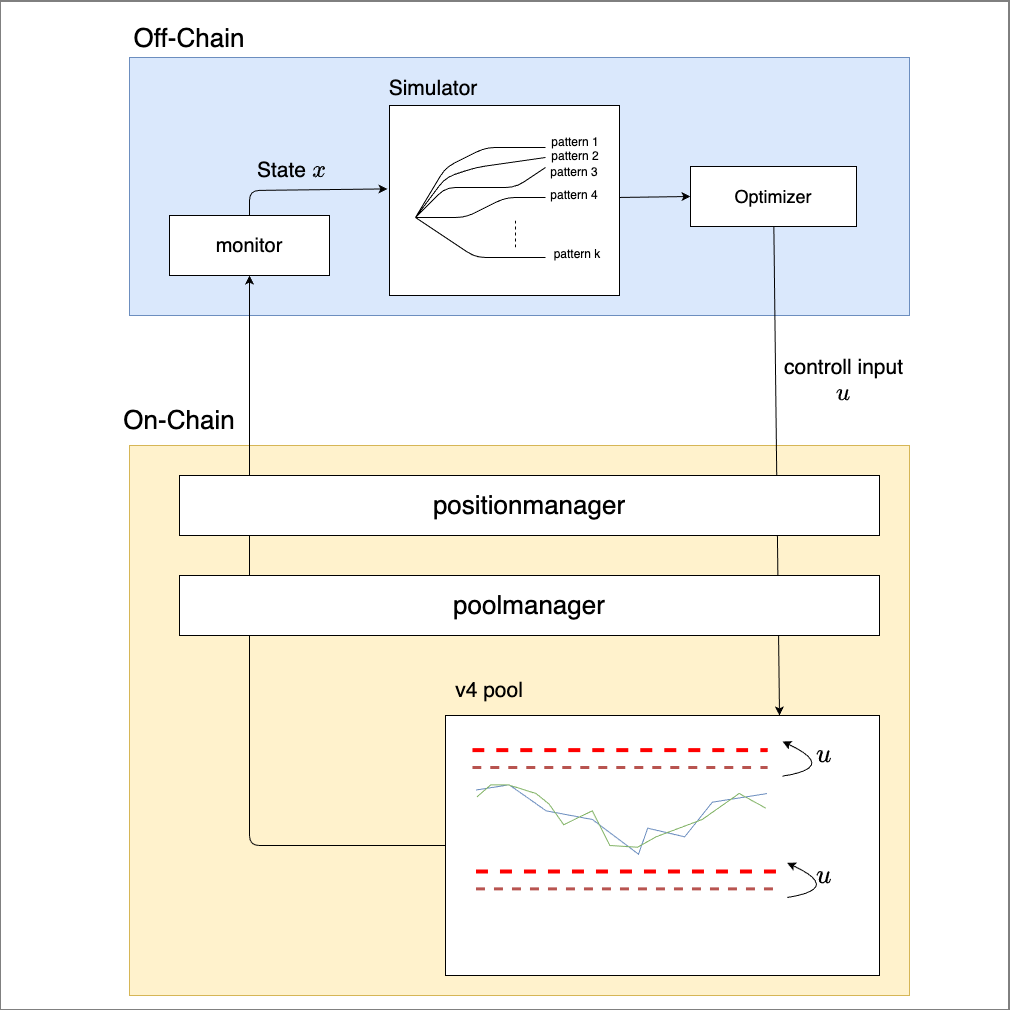

The diagram above was exported from draw.io. Its source (the exported page's mxGraphModel, read from the mxfile embedded in the PNG):
<mxGraphModel dx="1233" dy="2312" grid="0" gridSize="10" guides="1" tooltips="1" connect="1" arrows="1" fold="1" page="1" pageScale="1" pageWidth="827" pageHeight="1169" math="1" shadow="0">
  <root>
    <mxCell id="0" />
    <mxCell id="1" parent="0" />
    <mxCell id="68" value="" style="whiteSpace=wrap;html=1;aspect=fixed;" vertex="1" parent="1">
      <mxGeometry x="60.5" y="-4.5" width="1009" height="1009" as="geometry" />
    </mxCell>
    <mxCell id="4" value="" style="rounded=0;whiteSpace=wrap;html=1;fillColor=#fff2cc;strokeColor=#d6b656;" parent="1" vertex="1">
      <mxGeometry x="190" y="440" width="780" height="550" as="geometry" />
    </mxCell>
    <mxCell id="3" value="" style="rounded=0;whiteSpace=wrap;html=1;fillColor=#dae8fc;strokeColor=#6c8ebf;" parent="1" vertex="1">
      <mxGeometry x="190" y="52" width="780" height="258" as="geometry" />
    </mxCell>
    <mxCell id="5" value="Off-Chain" style="text;html=1;align=center;verticalAlign=middle;whiteSpace=wrap;rounded=0;fontSize=26;" parent="1" vertex="1">
      <mxGeometry x="190" y="18" width="120" height="30" as="geometry" />
    </mxCell>
    <mxCell id="6" value="On-Chain" style="text;html=1;align=center;verticalAlign=middle;whiteSpace=wrap;rounded=0;fontSize=26;" parent="1" vertex="1">
      <mxGeometry x="170" y="400" width="140" height="30" as="geometry" />
    </mxCell>
    <mxCell id="7" value="monitor" style="rounded=0;whiteSpace=wrap;html=1;fontSize=20;" parent="1" vertex="1">
      <mxGeometry x="230" y="210" width="160" height="60" as="geometry" />
    </mxCell>
    <mxCell id="9" value="" style="endArrow=classic;html=1;entryX=-0.009;entryY=0.439;entryDx=0;entryDy=0;entryPerimeter=0;" parent="1" target="10" edge="1">
      <mxGeometry width="50" height="50" relative="1" as="geometry">
        <mxPoint x="310" y="210" as="sourcePoint" />
        <mxPoint x="140" y="300" as="targetPoint" />
        <Array as="points">
          <mxPoint x="310" y="185" />
        </Array>
      </mxGeometry>
    </mxCell>
    <mxCell id="10" value="" style="rounded=0;whiteSpace=wrap;html=1;fontSize=18;" parent="1" vertex="1">
      <mxGeometry x="450" y="100" width="230" height="190" as="geometry" />
    </mxCell>
    <mxCell id="31" value="" style="endArrow=classic;html=1;entryX=0.5;entryY=1;entryDx=0;entryDy=0;" parent="1" target="7" edge="1">
      <mxGeometry width="50" height="50" relative="1" as="geometry">
        <mxPoint x="510" y="840" as="sourcePoint" />
        <mxPoint x="120" y="830" as="targetPoint" />
        <Array as="points">
          <mxPoint x="310" y="840" />
        </Array>
      </mxGeometry>
    </mxCell>
    <mxCell id="32" value="v4 pool" style="text;html=1;align=center;verticalAlign=middle;whiteSpace=wrap;rounded=0;fontSize=21;" parent="1" vertex="1">
      <mxGeometry x="490" y="670" width="120" height="30" as="geometry" />
    </mxCell>
    <mxCell id="59" value="" style="group" parent="1" vertex="1" connectable="0">
      <mxGeometry x="476" y="132" width="192" height="132" as="geometry" />
    </mxCell>
    <mxCell id="47" value="" style="endArrow=none;html=1;" parent="59" edge="1">
      <mxGeometry width="50" height="50" relative="1" as="geometry">
        <mxPoint y="80" as="sourcePoint" />
        <mxPoint x="130" y="30" as="targetPoint" />
        <Array as="points">
          <mxPoint x="30" y="50" />
          <mxPoint x="100" y="50" />
        </Array>
      </mxGeometry>
    </mxCell>
    <mxCell id="48" value="" style="endArrow=none;html=1;" parent="59" edge="1">
      <mxGeometry width="50" height="50" relative="1" as="geometry">
        <mxPoint y="80" as="sourcePoint" />
        <mxPoint x="130" y="60" as="targetPoint" />
        <Array as="points">
          <mxPoint x="50" y="80" />
          <mxPoint x="90" y="60" />
        </Array>
      </mxGeometry>
    </mxCell>
    <mxCell id="49" value="" style="endArrow=none;html=1;" parent="59" edge="1">
      <mxGeometry width="50" height="50" relative="1" as="geometry">
        <mxPoint y="80" as="sourcePoint" />
        <mxPoint x="130" y="10" as="targetPoint" />
        <Array as="points">
          <mxPoint x="30" y="30" />
          <mxPoint x="70" y="10" />
        </Array>
      </mxGeometry>
    </mxCell>
    <mxCell id="50" value="" style="endArrow=none;html=1;" parent="59" edge="1">
      <mxGeometry width="50" height="50" relative="1" as="geometry">
        <mxPoint y="80" as="sourcePoint" />
        <mxPoint x="130" y="20" as="targetPoint" />
        <Array as="points">
          <mxPoint x="30" y="40" />
          <mxPoint x="60" y="30" />
        </Array>
      </mxGeometry>
    </mxCell>
    <mxCell id="51" value="" style="endArrow=none;html=1;" parent="59" edge="1">
      <mxGeometry width="50" height="50" relative="1" as="geometry">
        <mxPoint x="130" y="120" as="sourcePoint" />
        <mxPoint y="80" as="targetPoint" />
        <Array as="points">
          <mxPoint x="60" y="120" />
        </Array>
      </mxGeometry>
    </mxCell>
    <mxCell id="52" value="" style="endArrow=none;dashed=1;html=1;" parent="59" edge="1">
      <mxGeometry width="50" height="50" relative="1" as="geometry">
        <mxPoint x="100" y="110" as="sourcePoint" />
        <mxPoint x="100" y="80" as="targetPoint" />
      </mxGeometry>
    </mxCell>
    <mxCell id="53" value="pattern 1" style="text;html=1;align=center;verticalAlign=middle;whiteSpace=wrap;rounded=0;" parent="59" vertex="1">
      <mxGeometry x="130" width="60" height="10" as="geometry" />
    </mxCell>
    <mxCell id="54" value="pattern 2" style="text;html=1;align=center;verticalAlign=middle;whiteSpace=wrap;rounded=0;" parent="59" vertex="1">
      <mxGeometry x="130" y="4" width="60" height="30" as="geometry" />
    </mxCell>
    <mxCell id="55" value="&lt;span style=&quot;color: rgb(0, 0, 0);&quot;&gt;pattern 3&lt;/span&gt;" style="text;html=1;align=center;verticalAlign=middle;whiteSpace=wrap;rounded=0;" parent="59" vertex="1">
      <mxGeometry x="129" y="20" width="60" height="30" as="geometry" />
    </mxCell>
    <mxCell id="56" value="&lt;span style=&quot;color: rgb(0, 0, 0);&quot;&gt;pattern 4&lt;/span&gt;" style="text;html=1;align=center;verticalAlign=middle;whiteSpace=wrap;rounded=0;" parent="59" vertex="1">
      <mxGeometry x="129" y="43" width="60" height="30" as="geometry" />
    </mxCell>
    <mxCell id="57" value="&lt;span style=&quot;color: rgb(0, 0, 0);&quot;&gt;pattern k&lt;/span&gt;" style="text;html=1;align=center;verticalAlign=middle;whiteSpace=wrap;rounded=0;" parent="59" vertex="1">
      <mxGeometry x="132" y="102" width="60" height="30" as="geometry" />
    </mxCell>
    <mxCell id="60" value="Simulator" style="text;html=1;align=center;verticalAlign=middle;whiteSpace=wrap;rounded=0;fontSize=21;" parent="1" vertex="1">
      <mxGeometry x="464" y="68" width="60" height="30" as="geometry" />
    </mxCell>
    <mxCell id="61" value="Optimizer" style="rounded=0;whiteSpace=wrap;html=1;fontSize=18;" parent="1" vertex="1">
      <mxGeometry x="751" y="161" width="166" height="60" as="geometry" />
    </mxCell>
    <mxCell id="62" value="" style="endArrow=classic;html=1;entryX=0;entryY=0.5;entryDx=0;entryDy=0;exitX=0.998;exitY=0.484;exitDx=0;exitDy=0;exitPerimeter=0;" parent="1" source="10" target="61" edge="1">
      <mxGeometry width="50" height="50" relative="1" as="geometry">
        <mxPoint x="681" y="195" as="sourcePoint" />
        <mxPoint x="731" y="145" as="targetPoint" />
      </mxGeometry>
    </mxCell>
    <mxCell id="28" value="" style="group;fillColor=default;strokeColor=default;" parent="1" vertex="1" connectable="0">
      <mxGeometry x="506" y="710" width="434" height="260" as="geometry" />
    </mxCell>
    <mxCell id="12" value="" style="endArrow=none;html=1;rounded=0;curved=0;fillColor=#dae8fc;strokeColor=#6c8ebf;" parent="28" edge="1">
      <mxGeometry width="50" height="50" relative="1" as="geometry">
        <mxPoint x="321.34468085106386" y="78.09533333333334" as="sourcePoint" />
        <mxPoint x="30.472340425531915" y="74.53333333333333" as="targetPoint" />
        <Array as="points">
          <mxPoint x="266.86382978723407" y="86.66666666666667" />
          <mxPoint x="239.16170212765957" y="121.33333333333334" />
          <mxPoint x="202.22553191489362" y="112.66666666666667" />
          <mxPoint x="192.99148936170212" y="138.66666666666669" />
          <mxPoint x="146.82127659574468" y="104" />
          <mxPoint x="100.65106382978723" y="95.33333333333334" />
          <mxPoint x="63.714893617021275" y="69.33333333333334" />
        </Array>
      </mxGeometry>
    </mxCell>
    <mxCell id="13" value="" style="endArrow=none;html=1;rounded=0;curved=0;fillColor=#d5e8d4;strokeColor=#82b366;" parent="28" edge="1">
      <mxGeometry width="50" height="50" relative="1" as="geometry">
        <mxPoint x="320.4212765957447" y="92.73333333333333" as="sourcePoint" />
        <mxPoint x="31.395744680851063" y="81.46666666666667" as="targetPoint" />
        <Array as="points">
          <mxPoint x="293.64255319148936" y="78" />
          <mxPoint x="256.7063829787234" y="104" />
          <mxPoint x="210.53617021276597" y="121.33333333333334" />
          <mxPoint x="192.06808510638297" y="131.73333333333335" />
          <mxPoint x="164.36595744680852" y="130" />
          <mxPoint x="146.82127659574468" y="95.33333333333334" />
          <mxPoint x="118.19574468085106" y="109.2" />
          <mxPoint x="103.42127659574469" y="88.4" />
          <mxPoint x="90.49361702127659" y="78" />
          <mxPoint x="62.791489361702126" y="69.33333333333334" />
          <mxPoint x="45.246808510638296" y="69.33333333333334" />
        </Array>
      </mxGeometry>
    </mxCell>
    <mxCell id="14" value="" style="endArrow=none;dashed=1;html=1;fillColor=#f8cecc;strokeColor=#b85450;strokeWidth=3;" parent="28" edge="1">
      <mxGeometry width="50" height="50" relative="1" as="geometry">
        <mxPoint x="26.77872340425532" y="52" as="sourcePoint" />
        <mxPoint x="322.26808510638296" y="52" as="targetPoint" />
      </mxGeometry>
    </mxCell>
    <mxCell id="17" value="" style="endArrow=none;dashed=1;html=1;strokeColor=#FF0000;strokeWidth=4;" parent="28" edge="1">
      <mxGeometry width="50" height="50" relative="1" as="geometry">
        <mxPoint x="26.77872340425532" y="34.66666666666667" as="sourcePoint" />
        <mxPoint x="322.26808510638296" y="34.66666666666667" as="targetPoint" />
      </mxGeometry>
    </mxCell>
    <mxCell id="18" value="" style="endArrow=none;dashed=1;html=1;fillColor=#f8cecc;strokeColor=#b85450;strokeWidth=3;" parent="28" edge="1">
      <mxGeometry width="50" height="50" relative="1" as="geometry">
        <mxPoint x="30.472340425531915" y="173.33333333333334" as="sourcePoint" />
        <mxPoint x="331.50212765957446" y="173.33333333333334" as="targetPoint" />
      </mxGeometry>
    </mxCell>
    <mxCell id="19" value="" style="endArrow=none;dashed=1;html=1;strokeColor=#FF0000;strokeWidth=4;" parent="28" edge="1">
      <mxGeometry width="50" height="50" relative="1" as="geometry">
        <mxPoint x="30.472340425531915" y="156" as="sourcePoint" />
        <mxPoint x="331.50212765957446" y="156" as="targetPoint" />
      </mxGeometry>
    </mxCell>
    <mxCell id="20" value="" style="endArrow=classic;html=1;rounded=0;curved=1;" parent="28" edge="1">
      <mxGeometry width="50" height="50" relative="1" as="geometry">
        <mxPoint x="337.0425531914894" y="60.66666666666667" as="sourcePoint" />
        <mxPoint x="337.0425531914894" y="26" as="targetPoint" />
        <Array as="points">
          <mxPoint x="392.4468085106383" y="52" />
        </Array>
      </mxGeometry>
    </mxCell>
    <mxCell id="21" value="" style="endArrow=classic;html=1;rounded=0;curved=1;" parent="28" edge="1">
      <mxGeometry width="50" height="50" relative="1" as="geometry">
        <mxPoint x="341.6595744680851" y="182" as="sourcePoint" />
        <mxPoint x="341.6595744680851" y="147.33333333333334" as="targetPoint" />
        <Array as="points">
          <mxPoint x="397.06382978723406" y="173.33333333333334" />
        </Array>
      </mxGeometry>
    </mxCell>
    <mxCell id="23" value="`u`" style="text;html=1;align=center;verticalAlign=middle;whiteSpace=wrap;rounded=0;fontSize=23;" parent="28" vertex="1">
      <mxGeometry x="350.8936170212766" y="26" width="55.40425531914894" height="26" as="geometry" />
    </mxCell>
    <mxCell id="25" value="`u`" style="text;html=1;align=center;verticalAlign=middle;whiteSpace=wrap;rounded=0;fontSize=23;" parent="28" vertex="1">
      <mxGeometry x="350.8936170212766" y="147.33333333333334" width="55.40425531914894" height="26" as="geometry" />
    </mxCell>
    <mxCell id="63" value="" style="endArrow=classic;html=1;" parent="1" source="61" edge="1">
      <mxGeometry width="50" height="50" relative="1" as="geometry">
        <mxPoint x="784" y="380" as="sourcePoint" />
        <mxPoint x="840" y="710" as="targetPoint" />
      </mxGeometry>
    </mxCell>
    <mxCell id="29" value="positionmanager" style="rounded=0;whiteSpace=wrap;html=1;fontSize=26;" parent="1" vertex="1">
      <mxGeometry x="240" y="470" width="700" height="60" as="geometry" />
    </mxCell>
    <mxCell id="30" value="poolmanager" style="rounded=0;whiteSpace=wrap;html=1;fontSize=26;" parent="1" vertex="1">
      <mxGeometry x="240" y="570" width="700" height="60" as="geometry" />
    </mxCell>
    <mxCell id="66" value="controll input　`u`" style="text;html=1;align=center;verticalAlign=middle;whiteSpace=wrap;rounded=0;fontSize=21;" parent="1" vertex="1">
      <mxGeometry x="827" y="360" width="155" height="30" as="geometry" />
    </mxCell>
    <mxCell id="67" value="State `x`" style="text;html=1;align=center;verticalAlign=middle;whiteSpace=wrap;rounded=0;fontSize=21;" parent="1" vertex="1">
      <mxGeometry x="310" y="150" width="85" height="30" as="geometry" />
    </mxCell>
  </root>
</mxGraphModel>